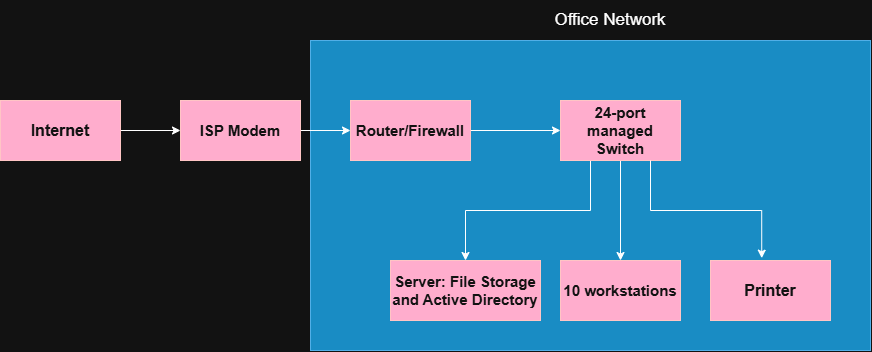

The diagram above was exported from draw.io. Its source (the exported page's mxGraphModel, read from the mxfile embedded in the PNG):
<mxGraphModel dx="1094" dy="649" grid="1" gridSize="10" guides="1" tooltips="1" connect="1" arrows="1" fold="1" page="1" pageScale="1" pageWidth="850" pageHeight="1100" math="0" shadow="0">
  <root>
    <mxCell id="0" />
    <mxCell id="1" parent="0" />
    <mxCell id="n9V1w8Y0h09bGNtdlkmx-26" parent="1" style="rounded=0;whiteSpace=wrap;html=1;labelPosition=center;verticalLabelPosition=middle;align=center;verticalAlign=middle;fontColor=#ffffff;labelBackgroundColor=light-dark(default, #acc016);fillColor=#1ba1e2;strokeColor=#006EAF;horizontal=1;textOpacity=70;" value="&lt;div style=&quot;line-height: 90%;&quot;&gt;&lt;br&gt;&lt;/div&gt;" vertex="1">
      <mxGeometry height="310" width="560" x="350" y="40" as="geometry" />
    </mxCell>
    <mxCell id="n9V1w8Y0h09bGNtdlkmx-3" edge="1" parent="1" source="n9V1w8Y0h09bGNtdlkmx-1" style="edgeStyle=orthogonalEdgeStyle;rounded=0;orthogonalLoop=1;jettySize=auto;html=1;defaultLabelBackgroundColor=gap;" target="n9V1w8Y0h09bGNtdlkmx-2" value="">
      <mxGeometry relative="1" as="geometry" />
    </mxCell>
    <mxCell id="n9V1w8Y0h09bGNtdlkmx-1" parent="1" style="whiteSpace=wrap;html=1;fillColor=#a20025;fontColor=#ffffff;strokeColor=#6F0000;" value="&lt;b&gt;&lt;font style=&quot;font-size: 16px;&quot;&gt;Internet&lt;/font&gt;&lt;/b&gt;" vertex="1">
      <mxGeometry height="60" width="120" x="40" y="100" as="geometry" />
    </mxCell>
    <mxCell id="n9V1w8Y0h09bGNtdlkmx-5" edge="1" parent="1" source="n9V1w8Y0h09bGNtdlkmx-2" style="edgeStyle=orthogonalEdgeStyle;rounded=0;orthogonalLoop=1;jettySize=auto;html=1;defaultLabelBackgroundColor=gap;" target="n9V1w8Y0h09bGNtdlkmx-4" value="">
      <mxGeometry relative="1" as="geometry" />
    </mxCell>
    <mxCell id="n9V1w8Y0h09bGNtdlkmx-2" parent="1" style="whiteSpace=wrap;html=1;fillColor=#a20025;fontColor=#ffffff;strokeColor=#6F0000;" value="&lt;b&gt;&lt;font style=&quot;font-size: 15px;&quot;&gt;ISP Modem&lt;/font&gt;&lt;/b&gt;" vertex="1">
      <mxGeometry height="60" width="120" x="220" y="100" as="geometry" />
    </mxCell>
    <mxCell id="n9V1w8Y0h09bGNtdlkmx-17" edge="1" parent="1" source="n9V1w8Y0h09bGNtdlkmx-4" style="edgeStyle=orthogonalEdgeStyle;rounded=0;orthogonalLoop=1;jettySize=auto;html=1;defaultLabelBackgroundColor=gap;" target="n9V1w8Y0h09bGNtdlkmx-6" value="">
      <mxGeometry relative="1" as="geometry" />
    </mxCell>
    <mxCell id="n9V1w8Y0h09bGNtdlkmx-4" parent="1" style="whiteSpace=wrap;html=1;fillColor=#a20025;fontColor=#ffffff;strokeColor=#6F0000;" value="&lt;b&gt;&lt;font style=&quot;font-size: 15px;&quot;&gt;Router/Firewall&lt;/font&gt;&lt;/b&gt;" vertex="1">
      <mxGeometry height="60" width="120" x="390" y="100" as="geometry" />
    </mxCell>
    <mxCell id="n9V1w8Y0h09bGNtdlkmx-19" edge="1" parent="1" source="n9V1w8Y0h09bGNtdlkmx-6" style="edgeStyle=orthogonalEdgeStyle;rounded=0;orthogonalLoop=1;jettySize=auto;html=1;defaultLabelBackgroundColor=gap;" target="n9V1w8Y0h09bGNtdlkmx-8" value="">
      <mxGeometry relative="1" as="geometry" />
    </mxCell>
    <mxCell id="n9V1w8Y0h09bGNtdlkmx-20" edge="1" parent="1" source="n9V1w8Y0h09bGNtdlkmx-6" style="edgeStyle=orthogonalEdgeStyle;rounded=0;orthogonalLoop=1;jettySize=auto;html=1;exitX=0.25;exitY=1;exitDx=0;exitDy=0;entryX=0.5;entryY=0;entryDx=0;entryDy=0;defaultLabelBackgroundColor=gap;" target="n9V1w8Y0h09bGNtdlkmx-12">
      <mxGeometry relative="1" as="geometry" />
    </mxCell>
    <mxCell id="n9V1w8Y0h09bGNtdlkmx-6" parent="1" style="whiteSpace=wrap;html=1;fillColor=#a20025;fontColor=#ffffff;strokeColor=#6F0000;" value="&lt;b&gt;&lt;font style=&quot;font-size: 15px;&quot;&gt;24-port managed Switch&lt;/font&gt;&lt;/b&gt;" vertex="1">
      <mxGeometry height="60" width="120" x="600" y="100" as="geometry" />
    </mxCell>
    <mxCell id="n9V1w8Y0h09bGNtdlkmx-8" parent="1" style="whiteSpace=wrap;html=1;fillColor=#a20025;fontColor=#ffffff;strokeColor=#6F0000;" value="&lt;b&gt;&lt;font style=&quot;font-size: 15px;&quot;&gt;10 workstations&lt;/font&gt;&lt;/b&gt;" vertex="1">
      <mxGeometry height="60" width="120" x="600" y="260" as="geometry" />
    </mxCell>
    <mxCell id="n9V1w8Y0h09bGNtdlkmx-12" parent="1" style="rounded=0;whiteSpace=wrap;html=1;fillColor=#a20025;fontColor=#ffffff;strokeColor=#6F0000;" value="&lt;b&gt;&lt;font style=&quot;font-size: 15px;&quot;&gt;Server:&amp;nbsp;File Storage and Active Directory&lt;/font&gt;&lt;/b&gt;" vertex="1">
      <mxGeometry height="60" width="150" x="430" y="260" as="geometry" />
    </mxCell>
    <mxCell id="n9V1w8Y0h09bGNtdlkmx-13" parent="1" style="rounded=0;whiteSpace=wrap;html=1;fillColor=#a20025;fontColor=#ffffff;strokeColor=#6F0000;" value="&lt;b&gt;&lt;font style=&quot;font-size: 16px;&quot;&gt;Printer&lt;/font&gt;&lt;/b&gt;" vertex="1">
      <mxGeometry height="60" width="120" x="750" y="260" as="geometry" />
    </mxCell>
    <mxCell id="n9V1w8Y0h09bGNtdlkmx-21" edge="1" parent="1" source="n9V1w8Y0h09bGNtdlkmx-6" style="edgeStyle=orthogonalEdgeStyle;rounded=0;orthogonalLoop=1;jettySize=auto;html=1;exitX=0.75;exitY=1;exitDx=0;exitDy=0;entryX=0.427;entryY=-0.039;entryDx=0;entryDy=0;entryPerimeter=0;defaultLabelBackgroundColor=gap;" target="n9V1w8Y0h09bGNtdlkmx-13">
      <mxGeometry relative="1" as="geometry" />
    </mxCell>
    <mxCell id="n9V1w8Y0h09bGNtdlkmx-28" parent="1" style="text;html=1;whiteSpace=wrap;strokeColor=none;fillColor=none;align=center;verticalAlign=middle;rounded=0;fontSize=17;" value="Office Network" vertex="1">
      <mxGeometry height="40" width="120" x="590" as="geometry" />
    </mxCell>
  </root>
</mxGraphModel>